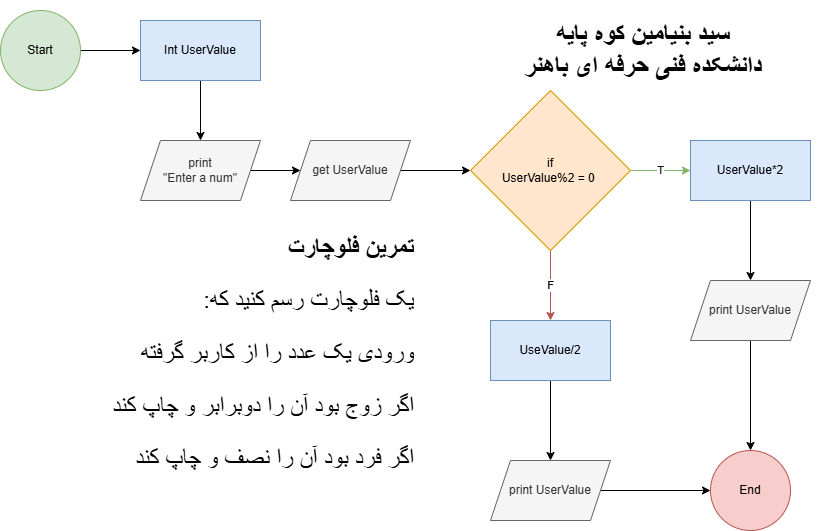

The diagram above was exported from draw.io. Its source (the exported page's mxGraphModel, read from the mxfile embedded in the PNG):
<mxGraphModel dx="1615" dy="869" grid="1" gridSize="10" guides="1" tooltips="1" connect="1" arrows="1" fold="1" page="1" pageScale="1" pageWidth="827" pageHeight="1169" background="#FFFFFF" math="0" shadow="0">
  <root>
    <mxCell id="0" />
    <mxCell id="1" parent="0" />
    <mxCell id="klFAXY3d9bUX8HopgWyb-3" style="edgeStyle=orthogonalEdgeStyle;rounded=0;orthogonalLoop=1;jettySize=auto;html=1;exitX=1;exitY=0.5;exitDx=0;exitDy=0;entryX=0;entryY=0.5;entryDx=0;entryDy=0;" edge="1" parent="1" source="klFAXY3d9bUX8HopgWyb-1" target="klFAXY3d9bUX8HopgWyb-2">
      <mxGeometry relative="1" as="geometry" />
    </mxCell>
    <mxCell id="klFAXY3d9bUX8HopgWyb-1" value="Start" style="ellipse;whiteSpace=wrap;html=1;aspect=fixed;fillColor=#d5e8d4;strokeColor=#82b366;" vertex="1" parent="1">
      <mxGeometry x="4" y="70" width="80" height="80" as="geometry" />
    </mxCell>
    <mxCell id="klFAXY3d9bUX8HopgWyb-5" style="edgeStyle=orthogonalEdgeStyle;rounded=0;orthogonalLoop=1;jettySize=auto;html=1;exitX=0.5;exitY=1;exitDx=0;exitDy=0;entryX=0.5;entryY=0;entryDx=0;entryDy=0;" edge="1" parent="1" source="klFAXY3d9bUX8HopgWyb-2" target="klFAXY3d9bUX8HopgWyb-4">
      <mxGeometry relative="1" as="geometry" />
    </mxCell>
    <mxCell id="klFAXY3d9bUX8HopgWyb-2" value="Int UserValue" style="rounded=0;whiteSpace=wrap;html=1;fillColor=#dae8fc;strokeColor=#6c8ebf;" vertex="1" parent="1">
      <mxGeometry x="144" y="80" width="120" height="60" as="geometry" />
    </mxCell>
    <mxCell id="klFAXY3d9bUX8HopgWyb-7" style="edgeStyle=orthogonalEdgeStyle;rounded=0;orthogonalLoop=1;jettySize=auto;html=1;exitX=1;exitY=0.5;exitDx=0;exitDy=0;entryX=0;entryY=0.5;entryDx=0;entryDy=0;" edge="1" parent="1" source="klFAXY3d9bUX8HopgWyb-4" target="klFAXY3d9bUX8HopgWyb-6">
      <mxGeometry relative="1" as="geometry" />
    </mxCell>
    <mxCell id="klFAXY3d9bUX8HopgWyb-4" value="print&lt;div&gt;&quot;Enter a num&quot;&lt;/div&gt;" style="shape=parallelogram;perimeter=parallelogramPerimeter;whiteSpace=wrap;html=1;fixedSize=1;fillColor=#f5f5f5;fontColor=#333333;strokeColor=#666666;" vertex="1" parent="1">
      <mxGeometry x="144" y="200" width="120" height="60" as="geometry" />
    </mxCell>
    <mxCell id="klFAXY3d9bUX8HopgWyb-9" value="" style="edgeStyle=orthogonalEdgeStyle;rounded=0;orthogonalLoop=1;jettySize=auto;html=1;" edge="1" parent="1" source="klFAXY3d9bUX8HopgWyb-6" target="klFAXY3d9bUX8HopgWyb-8">
      <mxGeometry relative="1" as="geometry" />
    </mxCell>
    <mxCell id="klFAXY3d9bUX8HopgWyb-6" value="get UserValue" style="shape=parallelogram;perimeter=parallelogramPerimeter;whiteSpace=wrap;html=1;fixedSize=1;fillColor=#f5f5f5;fontColor=#333333;strokeColor=#666666;" vertex="1" parent="1">
      <mxGeometry x="294" y="200" width="120" height="60" as="geometry" />
    </mxCell>
    <mxCell id="klFAXY3d9bUX8HopgWyb-12" value="T" style="edgeStyle=orthogonalEdgeStyle;rounded=0;orthogonalLoop=1;jettySize=auto;html=1;fillColor=#d5e8d4;strokeColor=#82b366;" edge="1" parent="1" source="klFAXY3d9bUX8HopgWyb-8" target="klFAXY3d9bUX8HopgWyb-11">
      <mxGeometry relative="1" as="geometry" />
    </mxCell>
    <mxCell id="klFAXY3d9bUX8HopgWyb-13" value="F" style="edgeStyle=orthogonalEdgeStyle;rounded=0;orthogonalLoop=1;jettySize=auto;html=1;fillColor=#f8cecc;strokeColor=#b85450;" edge="1" parent="1" source="klFAXY3d9bUX8HopgWyb-8" target="klFAXY3d9bUX8HopgWyb-10">
      <mxGeometry relative="1" as="geometry" />
    </mxCell>
    <mxCell id="klFAXY3d9bUX8HopgWyb-8" value="if&lt;div&gt;UserValue%2 = 0&amp;nbsp;&lt;/div&gt;" style="rhombus;whiteSpace=wrap;html=1;fillColor=#ffe6cc;strokeColor=#d79b00;" vertex="1" parent="1">
      <mxGeometry x="474" y="150" width="160" height="160" as="geometry" />
    </mxCell>
    <mxCell id="klFAXY3d9bUX8HopgWyb-19" value="" style="edgeStyle=orthogonalEdgeStyle;rounded=0;orthogonalLoop=1;jettySize=auto;html=1;" edge="1" parent="1" source="klFAXY3d9bUX8HopgWyb-10" target="klFAXY3d9bUX8HopgWyb-18">
      <mxGeometry relative="1" as="geometry" />
    </mxCell>
    <mxCell id="klFAXY3d9bUX8HopgWyb-10" value="UseValue/2" style="rounded=0;whiteSpace=wrap;html=1;fillColor=#dae8fc;strokeColor=#6c8ebf;" vertex="1" parent="1">
      <mxGeometry x="494" y="380" width="120" height="60" as="geometry" />
    </mxCell>
    <mxCell id="klFAXY3d9bUX8HopgWyb-15" value="" style="edgeStyle=orthogonalEdgeStyle;rounded=0;orthogonalLoop=1;jettySize=auto;html=1;" edge="1" parent="1" source="klFAXY3d9bUX8HopgWyb-11" target="klFAXY3d9bUX8HopgWyb-14">
      <mxGeometry relative="1" as="geometry" />
    </mxCell>
    <mxCell id="klFAXY3d9bUX8HopgWyb-11" value="UserValue*2" style="rounded=0;whiteSpace=wrap;html=1;fillColor=#dae8fc;strokeColor=#6c8ebf;" vertex="1" parent="1">
      <mxGeometry x="694" y="200" width="120" height="60" as="geometry" />
    </mxCell>
    <mxCell id="klFAXY3d9bUX8HopgWyb-21" value="" style="edgeStyle=orthogonalEdgeStyle;rounded=0;orthogonalLoop=1;jettySize=auto;html=1;" edge="1" parent="1" source="klFAXY3d9bUX8HopgWyb-14" target="klFAXY3d9bUX8HopgWyb-20">
      <mxGeometry relative="1" as="geometry" />
    </mxCell>
    <mxCell id="klFAXY3d9bUX8HopgWyb-14" value="print UserValue" style="shape=parallelogram;perimeter=parallelogramPerimeter;whiteSpace=wrap;html=1;fixedSize=1;fillColor=#f5f5f5;strokeColor=#666666;rounded=0;fontColor=#333333;" vertex="1" parent="1">
      <mxGeometry x="694" y="340" width="120" height="60" as="geometry" />
    </mxCell>
    <mxCell id="klFAXY3d9bUX8HopgWyb-22" style="edgeStyle=orthogonalEdgeStyle;rounded=0;orthogonalLoop=1;jettySize=auto;html=1;exitX=1;exitY=0.5;exitDx=0;exitDy=0;entryX=0;entryY=0.5;entryDx=0;entryDy=0;" edge="1" parent="1" source="klFAXY3d9bUX8HopgWyb-18" target="klFAXY3d9bUX8HopgWyb-20">
      <mxGeometry relative="1" as="geometry" />
    </mxCell>
    <mxCell id="klFAXY3d9bUX8HopgWyb-18" value="print UserValue" style="shape=parallelogram;perimeter=parallelogramPerimeter;whiteSpace=wrap;html=1;fixedSize=1;fillColor=#f5f5f5;strokeColor=#666666;rounded=0;fontColor=#333333;" vertex="1" parent="1">
      <mxGeometry x="494" y="520" width="120" height="60" as="geometry" />
    </mxCell>
    <mxCell id="klFAXY3d9bUX8HopgWyb-20" value="End" style="ellipse;whiteSpace=wrap;html=1;fillColor=#f8cecc;strokeColor=#b85450;rounded=0;" vertex="1" parent="1">
      <mxGeometry x="714" y="510" width="80" height="80" as="geometry" />
    </mxCell>
    <mxCell id="klFAXY3d9bUX8HopgWyb-28" value="&lt;h1 style=&quot;margin-top: 0px; font-size: 25px;&quot;&gt;&lt;font style=&quot;font-size: 25px;&quot;&gt;تمرین فلوچارت&lt;/font&gt;&lt;/h1&gt;&lt;p style=&quot;font-size: 24px;&quot;&gt;&lt;font style=&quot;font-size: 24px;&quot;&gt;:یک فلوچارت رسم کنید که&lt;/font&gt;&lt;/p&gt;&lt;p style=&quot;font-size: 24px;&quot;&gt;&lt;font style=&quot;font-size: 24px;&quot;&gt;ورودی یک عدد را از کاربر گرفته&lt;/font&gt;&lt;/p&gt;&lt;p style=&quot;font-size: 24px;&quot;&gt;اگر زوج بود آن را دوبرابر و چاپ کند&lt;/p&gt;&lt;p&gt;&lt;font style=&quot;font-size: 24px;&quot;&gt;اگر فرد بود آن را نصف و چاپ کند&lt;/font&gt;&lt;/p&gt;" style="text;html=1;whiteSpace=wrap;overflow=hidden;rounded=0;align=right;" vertex="1" parent="1">
      <mxGeometry x="50" y="285" width="370" height="250" as="geometry" />
    </mxCell>
    <mxCell id="klFAXY3d9bUX8HopgWyb-29" value="&lt;b style=&quot;font-size: 26px;&quot;&gt;&lt;font style=&quot;font-size: 26px;&quot;&gt;سید بنیامین کوه پایه&lt;/font&gt;&lt;/b&gt;&lt;div style=&quot;font-size: 26px;&quot;&gt;&lt;b style=&quot;&quot;&gt;&lt;font style=&quot;font-size: 26px;&quot;&gt;دانشکده فنی حرفه ای باهنر&lt;/font&gt;&lt;/b&gt;&lt;/div&gt;" style="text;html=1;align=center;verticalAlign=middle;whiteSpace=wrap;rounded=0;" vertex="1" parent="1">
      <mxGeometry x="467" y="60" width="360" height="100" as="geometry" />
    </mxCell>
  </root>
</mxGraphModel>